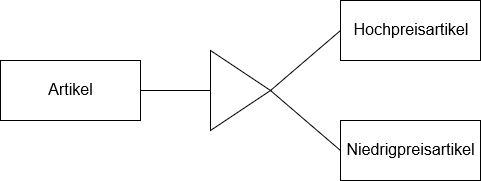

The diagram above was exported from draw.io. Its source (the exported page's mxGraphModel, read from the mxfile embedded in the PNG):
<mxGraphModel dx="872" dy="467" grid="1" gridSize="10" guides="1" tooltips="1" connect="1" arrows="1" fold="1" page="1" pageScale="1" pageWidth="827" pageHeight="1169" math="0" shadow="0">
  <root>
    <mxCell id="0" />
    <mxCell id="1" parent="0" />
    <mxCell id="11" value="&lt;font style=&quot;font-size: 16px&quot;&gt;Artikel&lt;/font&gt;" style="rounded=0;whiteSpace=wrap;html=1;fillColor=#ffffff;" vertex="1" parent="1">
      <mxGeometry x="120" y="100" width="140" height="60" as="geometry" />
    </mxCell>
    <mxCell id="12" style="edgeStyle=none;rounded=0;html=1;entryX=0;entryY=0.5;endArrow=none;endFill=0;jettySize=auto;orthogonalLoop=1;fontSize=16;exitX=1;exitY=0.5;" edge="1" source="14" target="15" parent="1">
      <mxGeometry relative="1" as="geometry">
        <mxPoint x="390" y="130" as="sourcePoint" />
      </mxGeometry>
    </mxCell>
    <mxCell id="13" value="" style="edgeStyle=none;rounded=0;html=1;endArrow=none;endFill=0;jettySize=auto;orthogonalLoop=1;fontSize=16;" edge="1" source="14" target="11" parent="1">
      <mxGeometry relative="1" as="geometry" />
    </mxCell>
    <mxCell id="14" value="" style="triangle;whiteSpace=wrap;html=1;fillColor=#ffffff;" vertex="1" parent="1">
      <mxGeometry x="330" y="90" width="60" height="80" as="geometry" />
    </mxCell>
    <mxCell id="15" value="Hochpreisartikel" style="rounded=0;whiteSpace=wrap;html=1;fillColor=#ffffff;fontSize=16;" vertex="1" parent="1">
      <mxGeometry x="460" y="40" width="140" height="60" as="geometry" />
    </mxCell>
    <mxCell id="16" style="edgeStyle=none;rounded=0;html=1;exitX=0;exitY=0.5;endArrow=none;endFill=0;jettySize=auto;orthogonalLoop=1;fontSize=16;entryX=1;entryY=0.5;" edge="1" source="17" target="14" parent="1">
      <mxGeometry relative="1" as="geometry">
        <mxPoint x="400" y="170" as="targetPoint" />
      </mxGeometry>
    </mxCell>
    <mxCell id="17" value="Niedrigpreisartikel" style="rounded=0;whiteSpace=wrap;html=1;fillColor=#ffffff;fontSize=16;" vertex="1" parent="1">
      <mxGeometry x="460" y="160" width="140" height="60" as="geometry" />
    </mxCell>
  </root>
</mxGraphModel>